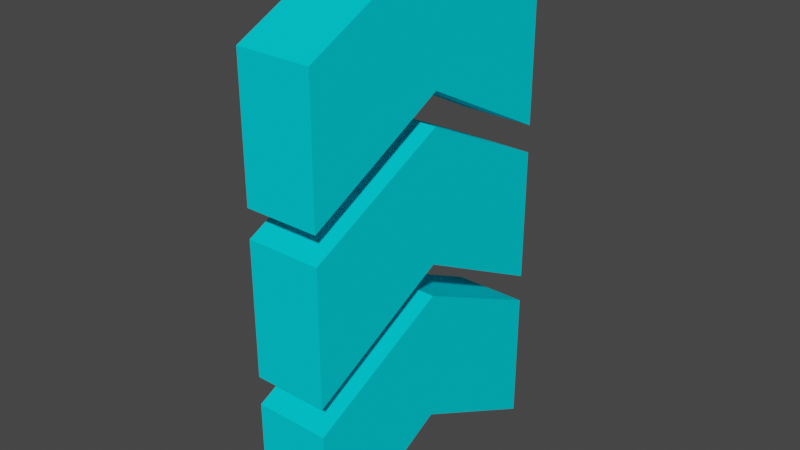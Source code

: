 # Source: SpeedBoost.blend  (saved by Blender 3.4.6; exported with 4.5.12 LTS)
import bpy
from mathutils import Matrix  # noqa: F401  (used for matrix-valued properties, if any)

bpy.ops.wm.read_factory_settings(use_empty=True)
scene = bpy.context.scene
scene.name = 'Scene'

# ---- collections
col_collection = bpy.data.collections.new('Collection'); scene.collection.children.link(col_collection)

# ---- materials (node trees are filled in below, after node groups)
mat_material_001 = bpy.data.materials.new('Material.001')
mat_material_001.alpha_threshold = 0.0
mat_material_001.use_transparent_shadow = False
mat_material_001.diffuse_color = (0.001244, 0.6895, 0.8, 1.0)
mat_material_001.roughness = 0.5
mat_material_001.specular_intensity = 1.0
mat_material_001.metallic = 1.0
mat_material_001.line_color = (0.0, 0.0, 0.0, 1.0)

# ---- material node trees

# ---- world
world_world = bpy.data.worlds.new('World'); scene.world = world_world
world_world.use_nodes = True; world_world.node_tree.nodes.clear()
_N = world_world.node_tree.nodes; _L = world_world.node_tree.links
n0 = _N.new('ShaderNodeOutputWorld'); n0.name = 'World Output'; n0.location = (300, 300)
n1 = _N.new('ShaderNodeBackground'); n1.name = 'Background'; n1.location = (10, 300)
n1.inputs[0].default_value = (0.05088, 0.05088, 0.05088, 1.0)
_L.new(n1.outputs[0], n0.inputs[0])
n0.is_active_output = True
world_world.color = (0.05088, 0.05088, 0.05088)
world_world.use_sun_shadow = False
world_world.sun_shadow_jitter_overblur = 0.0

# ---- meshes
me_cube_001 = bpy.data.meshes.new('Cube.001')
me_cube_001.from_pydata([(-0.4868, 1.0, -0.06889), (-0.4868, 1.0, -1.0), (-0.4868, -1.0, -0.0738), (-0.4868, -1.0, -1.0), (-1.0, 1.0, -0.06889), (-1.0, 1.0, -1.0), (-1.0, -1.0, -0.0738), (-1.0, -1.0, -1.0), (-1.0, 0.01065, -0.4841), (-0.4868, 0.01065, 0.4175), (-1.0, 0.01065, 0.4175), (-0.4868, 0.01065, -0.4841)], [], [(9, 10, 6, 2), (3, 2, 6, 7), (8, 10, 4, 5), (8, 11, 3, 7), (11, 9, 2, 3), (5, 4, 0, 1), (1, 0, 9, 11), (5, 1, 11, 8), (7, 6, 10, 8), (0, 4, 10, 9)])
_uv = me_cube_001.uv_layers.new(name='UVMap')
_uv.uv.foreach_set('vector', [0.625, 0.6237, 0.875, 0.6237, 0.875, 0.75, 0.625, 0.75, 0.375, 0.75, 0.625, 0.75, 0.625, 1.0, 0.375, 1.0, 0.375, 0.1263, 0.625, 0.1263, 0.625, 0.25, 0.375, 0.25, 0.125, 0.6237, 0.375, 0.6237, 0.375, 0.75, 0.125, 0.75, 0.375, 0.6237, 0.625, 0.6237, 0.625, 0.75, 0.375, 0.75, 0.375, 0.25, 0.625, 0.25, 0.625, 0.5, 0.375, 0.5, 0.375, 0.5, 0.625, 0.5, 0.625, 0.6237, 0.375, 0.6237, 0.125, 0.5, 0.375, 0.5, 0.375, 0.6237, 0.125, 0.6237, 0.375, 0.0, 0.625, 0.0, 0.625, 0.1263, 0.375, 0.1263, 0.625, 0.5, 0.875, 0.5, 0.875, 0.6237, 0.625, 0.6237])
me_cube_001.materials.append(mat_material_001)
me_cube_001.use_mirror_vertex_groups = False
me_cube_001.update()
me_cube_003 = bpy.data.meshes.new('Cube.003')
me_cube_003.from_pydata([(-0.4868, 1.0, -0.06889), (-0.4868, 1.0, -1.0), (-0.4868, -1.0, -0.0738), (-0.4868, -1.0, -1.0), (-1.0, 1.0, -0.06889), (-1.0, 1.0, -1.0), (-1.0, -1.0, -0.0738), (-1.0, -1.0, -1.0), (-1.0, 0.01065, -0.4841), (-0.4868, 0.01065, 0.4175), (-1.0, 0.01065, 0.4175), (-0.4868, 0.01065, -0.4841)], [], [(9, 10, 6, 2), (3, 2, 6, 7), (8, 10, 4, 5), (8, 11, 3, 7), (11, 9, 2, 3), (5, 4, 0, 1), (1, 0, 9, 11), (5, 1, 11, 8), (7, 6, 10, 8), (0, 4, 10, 9)])
_uv = me_cube_003.uv_layers.new(name='UVMap')
_uv.uv.foreach_set('vector', [0.625, 0.6237, 0.875, 0.6237, 0.875, 0.75, 0.625, 0.75, 0.375, 0.75, 0.625, 0.75, 0.625, 1.0, 0.375, 1.0, 0.375, 0.1263, 0.625, 0.1263, 0.625, 0.25, 0.375, 0.25, 0.125, 0.6237, 0.375, 0.6237, 0.375, 0.75, 0.125, 0.75, 0.375, 0.6237, 0.625, 0.6237, 0.625, 0.75, 0.375, 0.75, 0.375, 0.25, 0.625, 0.25, 0.625, 0.5, 0.375, 0.5, 0.375, 0.5, 0.625, 0.5, 0.625, 0.6237, 0.375, 0.6237, 0.125, 0.5, 0.375, 0.5, 0.375, 0.6237, 0.125, 0.6237, 0.375, 0.0, 0.625, 0.0, 0.625, 0.1263, 0.375, 0.1263, 0.625, 0.5, 0.875, 0.5, 0.875, 0.6237, 0.625, 0.6237])
me_cube_003.materials.append(mat_material_001)
me_cube_003.use_mirror_vertex_groups = False
me_cube_003.update()
me_cube_004 = bpy.data.meshes.new('Cube.004')
me_cube_004.from_pydata([(-0.4868, 1.0, -0.06889), (-0.4868, 1.0, -1.0), (-0.4868, -1.0, -0.0738), (-0.4868, -1.0, -1.0), (-1.0, 1.0, -0.06889), (-1.0, 1.0, -1.0), (-1.0, -1.0, -0.0738), (-1.0, -1.0, -1.0), (-1.0, 0.01065, -0.4841), (-0.4868, 0.01065, 0.4175), (-1.0, 0.01065, 0.4175), (-0.4868, 0.01065, -0.4841)], [], [(9, 10, 6, 2), (3, 2, 6, 7), (8, 10, 4, 5), (8, 11, 3, 7), (11, 9, 2, 3), (5, 4, 0, 1), (1, 0, 9, 11), (5, 1, 11, 8), (7, 6, 10, 8), (0, 4, 10, 9)])
_uv = me_cube_004.uv_layers.new(name='UVMap')
_uv.uv.foreach_set('vector', [0.625, 0.6237, 0.875, 0.6237, 0.875, 0.75, 0.625, 0.75, 0.375, 0.75, 0.625, 0.75, 0.625, 1.0, 0.375, 1.0, 0.375, 0.1263, 0.625, 0.1263, 0.625, 0.25, 0.375, 0.25, 0.125, 0.6237, 0.375, 0.6237, 0.375, 0.75, 0.125, 0.75, 0.375, 0.6237, 0.625, 0.6237, 0.625, 0.75, 0.375, 0.75, 0.375, 0.25, 0.625, 0.25, 0.625, 0.5, 0.375, 0.5, 0.375, 0.5, 0.625, 0.5, 0.625, 0.6237, 0.375, 0.6237, 0.125, 0.5, 0.375, 0.5, 0.375, 0.6237, 0.125, 0.6237, 0.375, 0.0, 0.625, 0.0, 0.625, 0.1263, 0.375, 0.1263, 0.625, 0.5, 0.875, 0.5, 0.875, 0.6237, 0.625, 0.6237])
me_cube_004.materials.append(mat_material_001)
me_cube_004.use_mirror_vertex_groups = False
me_cube_004.update()

# ---- objects
ob_cube_001 = bpy.data.objects.new('Cube.001', me_cube_001)
ob_cube_002 = bpy.data.objects.new('Cube.002', me_cube_003)
ob_cube_003 = bpy.data.objects.new('Cube.003', me_cube_004)

# ---- transforms, parenting, visibility, modifiers, constraints
ob_cube_001.location = (0.0, 0.0, 2.089)
ob_cube_001.lock_rotations_4d = False
ob_cube_001.empty_display_type = 'ARROWS'
ob_cube_001.lineart.crease_threshold = 0.0
ob_cube_002.location = (0.0, 0.0, 3.21)
ob_cube_002.lock_rotations_4d = False
ob_cube_002.empty_display_type = 'ARROWS'
ob_cube_002.lineart.crease_threshold = 0.0
ob_cube_003.location = (0.0, 0.0, 0.964)
ob_cube_003.lock_rotations_4d = False
ob_cube_003.empty_display_type = 'ARROWS'
ob_cube_003.lineart.crease_threshold = 0.0

# ---- collection membership
col_collection.objects.link(ob_cube_001)
col_collection.objects.link(ob_cube_002)
col_collection.objects.link(ob_cube_003)

# ---- scene / render settings (as saved in the file)
scene.frame_start = 1; scene.frame_end = 250; scene.frame_set(1)
scene.render.engine = 'BLENDER_EEVEE_NEXT'
scene.cycles.sampling_pattern = 'TABULATED_SOBOL'
scene.cycles.use_light_tree = False
scene.view_settings.view_transform = 'Filmic'
bpy.context.view_layer.update()

# ---- added for rendering (the .blend has no active camera and no usable light): camera, sun
cam_auto = bpy.data.cameras.new('AutoCamera')
cam_auto.lens = 50.0
cam_auto.sensor_width = 36.0
cam_auto.clip_end = 1000.0
ob_auto_camera = bpy.data.objects.new('AutoCamera', cam_auto)
scene.collection.objects.link(ob_auto_camera)
ob_auto_camera.location = (3.14713, -4.6686, 4.90797)
ob_auto_camera.rotation_euler = (1.09748, -7.21219e-08, 0.694738)
scene.camera = ob_auto_camera
light_auto_sun = bpy.data.lights.new('AutoSun', 'SUN')
light_auto_sun.energy = 3.0
light_auto_sun.angle = 0.0523599
ob_auto_sun = bpy.data.objects.new('AutoSun', light_auto_sun)
scene.collection.objects.link(ob_auto_sun)
ob_auto_sun.rotation_euler = (0.872665, 0.174533, 0.523599)
bpy.context.view_layer.update()
